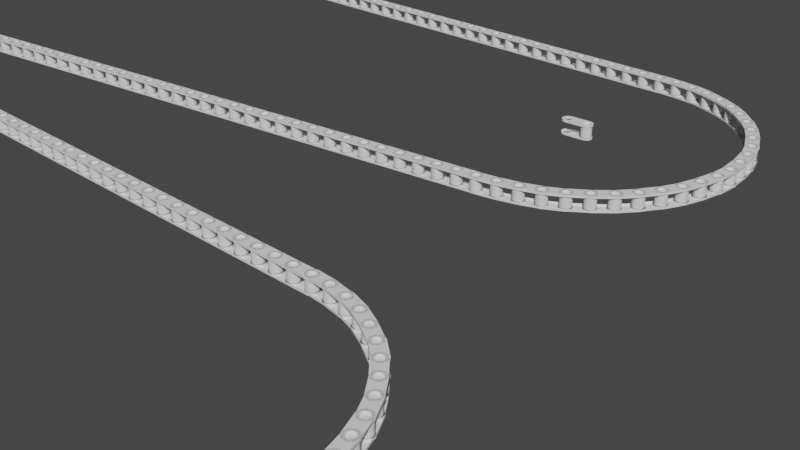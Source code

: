 # Source: Catena_GN.blend  (saved by Blender 3.0.42; exported with 4.5.12 LTS)
import bpy
from mathutils import Matrix  # noqa: F401  (used for matrix-valued properties, if any)

bpy.ops.wm.read_factory_settings(use_empty=True)
scene = bpy.context.scene
scene.name = 'Scene'

# ---- collections
col_collection = bpy.data.collections.new('Collection'); scene.collection.children.link(col_collection)

# ---- node groups
ng_geometry_nodes_001 = bpy.data.node_groups.new('Geometry Nodes.001', 'GeometryNodeTree')
_s = ng_geometry_nodes_001.interface.new_socket(name='Geometry', in_out='OUTPUT', socket_type='NodeSocketGeometry')
_s = ng_geometry_nodes_001.interface.new_socket(name='Geometry', in_out='INPUT', socket_type='NodeSocketGeometry')
_s = ng_geometry_nodes_001.interface.new_socket(name='n1', in_out='INPUT', socket_type='NodeSocketInt')
_s = ng_geometry_nodes_001.interface.new_socket(name='n2', in_out='INPUT', socket_type='NodeSocketInt')
_s = ng_geometry_nodes_001.interface.new_socket(name='Pitch', in_out='INPUT', socket_type='NodeSocketFloat')
ng_geometry_nodes_001.is_modifier = True
# nodes of 'Geometry Nodes.001' reference scene objects; filled in after objects exist
ng_geometry_nodes_002 = bpy.data.node_groups.new('Geometry Nodes.002', 'GeometryNodeTree')
_s = ng_geometry_nodes_002.interface.new_socket(name='Geometry', in_out='OUTPUT', socket_type='NodeSocketGeometry')
_s = ng_geometry_nodes_002.interface.new_socket(name='Geometry', in_out='INPUT', socket_type='NodeSocketGeometry')
_s = ng_geometry_nodes_002.interface.new_socket(name='n1', in_out='INPUT', socket_type='NodeSocketInt')
_s = ng_geometry_nodes_002.interface.new_socket(name='n2', in_out='INPUT', socket_type='NodeSocketInt')
_s = ng_geometry_nodes_002.interface.new_socket(name='Pitch', in_out='INPUT', socket_type='NodeSocketFloat')
ng_geometry_nodes_002.is_modifier = True
# nodes of 'Geometry Nodes.002' reference scene objects; filled in after objects exist

# ---- world
world_world = bpy.data.worlds.new('World'); scene.world = world_world
world_world.use_nodes = True; world_world.node_tree.nodes.clear()
_N = world_world.node_tree.nodes; _L = world_world.node_tree.links
n0 = _N.new('ShaderNodeOutputWorld'); n0.name = 'World Output'; n0.location = (300, 300)
n1 = _N.new('ShaderNodeBackground'); n1.name = 'Background'; n1.location = (10, 300)
n1.inputs[0].default_value = (0.05088, 0.05088, 0.05088, 1.0)
_L.new(n1.outputs[0], n0.inputs[0])
n0.is_active_output = True
world_world.color = (0.05088, 0.05088, 0.05088)
world_world.use_sun_shadow = False
world_world.sun_shadow_jitter_overblur = 0.0

# ---- meshes
me_plane_001 = bpy.data.meshes.new('Plane.001')
me_plane_001.from_pydata([(-1.0, -1.0, 0.0), (1.0, -1.0, 0.0), (-1.0, 1.0, 0.0), (1.0, 1.0, 0.0)], [], [(0, 1, 3, 2)])
_uv = me_plane_001.uv_layers.new(name='UVMap')
_uv.uv.foreach_set('vector', [0.0, 0.0, 1.0, 0.0, 1.0, 1.0, 0.0, 1.0])
me_plane_001.use_remesh_fix_poles = True
me_plane_001.use_remesh_preserve_attributes = False
me_plane_001.update()
me_cylinder = bpy.data.meshes.new('Cylinder')
me_cylinder.from_pydata([(0.005, 0.002734, 0.002734), (0.005533, 0.002682, 0.002734), (0.006046, 0.002526, 0.002734), (0.006519, 0.002273, 0.002734), (0.006933, 0.001933, 0.002734), (0.007273, 0.001519, 0.002734), (0.007526, 0.001046, 0.002734), (0.007682, 0.0005334, 0.002734), (0.007734, -1.195e-10, 0.002734), (0.003104, 0.000736, 0.003734), (0.002995, 0.0003752, 0.003734), (0.002958, 0.0, 0.003734), (0.005613, 0.003082, 0.003734), (0.006202, 0.002903, 0.003734), (0.006746, 0.002612, 0.003734), (0.005, 0.003142, 0.003734), (0.008142, 0.0, 0.003734), (0.008082, 0.000613, 0.003734), (0.007903, 0.001202, 0.003734), (0.007222, 0.002222, 0.003734), (0.007613, 0.001746, 0.003734), (0.005375, 0.001886, 0.003734), (0.005736, 0.001777, 0.003734), (0.006068, 0.001599, 0.003734), (0.002266, 3.26e-11, 0.002734), (0.002318, 0.0005334, 0.002734), (0.002474, 0.001046, 0.002734), (0.002727, 0.001519, 0.002734), (0.003067, 0.001933, 0.002734), (0.003481, 0.002273, 0.002734), (0.003954, 0.002526, 0.002734), (0.004467, 0.002682, 0.002734), (-0.006599, 0.001068, 0.003734), (-0.006777, 0.000736, 0.003734), (-0.006886, 0.0003752, 0.003734), (-0.006923, 3.377e-11, 0.003734), (0.003333, 0.003142, 0.003734), (-0.00494, 0.001929, 0.003734), (-0.005, 0.003142, 0.002734), (6.519e-09, 9.291e-12, 0.003734), (6.519e-09, 0.0003752, 0.003734), (-0.008142, 4.29e-11, 0.002734), (-0.008082, 0.000613, 0.002734), (-0.007903, 0.001202, 0.002734), (-0.007612, 0.001746, 0.002734), (-0.007222, 0.002222, 0.002734), (-0.006746, 0.002612, 0.002734), (-0.006202, 0.002903, 0.002734), (-0.005613, 0.003082, 0.002734), (-0.00636, 0.00136, 0.003734), (-0.006068, 0.001599, 0.003734), (-0.005736, 0.001777, 0.003734), (-0.005375, 0.001886, 0.003734), (0.005, 0.002734, 0.0), (0.005533, 0.002682, 0.0), (0.006046, 0.002526, 0.0), (0.006519, 0.002273, 0.0), (0.006933, 0.001933, 0.0), (0.007273, 0.001519, 0.0), (0.007526, 0.001046, 0.0), (0.007682, 0.0005334, 0.0), (0.007734, -1.195e-10, 0.0), (0.00636, 0.00136, 0.003734), (0.005613, 0.003082, 0.002734), (0.006202, 0.002903, 0.002734), (0.006746, 0.002612, 0.002734), (0.007222, 0.002222, 0.002734), (0.007613, 0.001746, 0.002734), (0.007903, 0.001202, 0.002734), (0.008082, 0.000613, 0.002734), (0.008142, 0.0, 0.002734), (0.005, 0.003142, 0.002734), (0.00494, 0.001929, 0.003734), (0.006923, 0.0, 0.003734), (0.006886, 0.0003752, 0.003734), (0.006777, 0.000736, 0.003734), (0.006599, 0.001068, 0.003734), (0.002266, 3.26e-11, 0.0), (0.002318, 0.0005334, 0.0), (0.002474, 0.001046, 0.0), (0.002727, 0.001519, 0.0), (0.003067, 0.001933, 0.0), (0.003481, 0.002273, 0.0), (0.003954, 0.002526, 0.0), (0.004467, 0.002682, 0.0), (-0.007612, 0.001746, 0.003734), (-0.007222, 0.002222, 0.003734), (-0.007903, 0.001202, 0.003734), (-0.008082, 0.000613, 0.003734), (-0.008142, 4.29e-11, 0.003734), (6.519e-09, 0.000736, 0.003734), (6.519e-09, 0.001068, 0.003734), (0.002778, 0.003142, 0.002734), (6.519e-09, 0.00136, 0.003734), (0.002778, 0.003142, 0.003734), (0.004444, 0.003142, 0.002734), (0.003889, 0.003142, 0.002734), (0.004444, 0.003142, 0.003734), (-0.005, 0.003142, 0.003734), (-0.006746, 0.002612, 0.003734), (-0.006202, 0.002903, 0.003734), (-0.005613, 0.003082, 0.003734), (6.519e-09, 0.003142, 0.002734), (6.519e-09, 0.003142, 0.003734), (0.004506, 0.001886, 0.003734), (-0.002958, 3.393e-12, 0.003734), (-0.002995, 0.0003752, 0.003734), (-0.003104, 0.000736, 0.003734), (-0.003282, 0.001068, 0.003734), (-0.003521, 0.00136, 0.003734), (-0.003812, 0.001599, 0.003734), (-0.004145, 0.001777, 0.003734), (-0.004506, 0.001886, 0.003734), (0.004145, 0.001777, 0.003734), (0.003812, 0.001599, 0.003734), (0.003521, 0.00136, 0.003734), (0.003282, 0.001068, 0.003734), (0.003889, 0.003142, 0.003734), (0.003333, 0.003142, 0.002734), (6.519e-09, 0.003142, 0.003734), (6.519e-09, 0.003142, 0.002734), (-0.003333, 0.003142, 0.003734), (-0.003333, 0.003142, 0.002734), (-0.003889, 0.003142, 0.003734), (-0.004444, 0.003142, 0.003734), (-0.003889, 0.003142, 0.002734), (-0.004444, 0.003142, 0.002734), (-0.002778, 0.003142, 0.003734), (0.005736, 0.001777, 0.002788), (-0.002778, 0.003142, 0.002734), (0.005375, 0.001886, 0.002788), (0.002958, 0.0, 0.002788), (0.002995, 0.0003752, 0.002788), (0.003104, 0.000736, 0.002788), (0.006068, 0.001599, 0.002788), (-0.006599, 0.001068, 0.002788), (-0.006777, 0.000736, 0.002788), (-0.006886, 0.0003752, 0.002788), (-0.006923, 3.377e-11, 0.002788), (-0.00494, 0.001929, 0.002788), (-0.00636, 0.00136, 0.002788), (-0.006068, 0.001599, 0.002788), (-0.005736, 0.001777, 0.002788), (-0.005375, 0.001886, 0.002788), (0.00636, 0.00136, 0.002788), (0.00494, 0.001929, 0.002788), (0.006923, 0.0, 0.002788), (0.006886, 0.0003752, 0.002788), (0.006777, 0.000736, 0.002788), (0.006599, 0.001068, 0.002788), (0.004506, 0.001886, 0.002788), (-0.002958, 3.393e-12, 0.002788), (-0.002995, 0.0003752, 0.002788), (-0.003104, 0.000736, 0.002788), (-0.003282, 0.001068, 0.002788), (-0.003521, 0.00136, 0.002788), (-0.003812, 0.001599, 0.002788), (-0.004145, 0.001777, 0.002788), (-0.004506, 0.001886, 0.002788), (0.004145, 0.001777, 0.002788), (0.003812, 0.001599, 0.002788), (0.003521, 0.00136, 0.002788), (0.003282, 0.001068, 0.002788)], [], [(53, 0, 1, 54), (54, 1, 2, 55), (55, 2, 3, 56), (56, 3, 4, 57), (57, 4, 5, 58), (58, 5, 6, 59), (59, 6, 7, 60), (60, 7, 8, 61), (90, 40, 10, 9), (72, 21, 12, 15), (21, 22, 13, 12), (22, 23, 14, 13), (23, 62, 19, 14), (74, 73, 16, 17), (75, 74, 17, 18), (76, 75, 18, 20), (62, 76, 20, 19), (63, 71, 15, 12), (64, 63, 12, 13), (65, 64, 13, 14), (66, 65, 14, 19), (67, 66, 19, 20), (68, 67, 20, 18), (69, 68, 18, 17), (77, 24, 25, 78), (78, 25, 26, 79), (79, 26, 27, 80), (80, 27, 28, 81), (81, 28, 29, 82), (82, 29, 30, 83), (91, 90, 9, 116), (83, 30, 31, 84), (84, 31, 0, 53), (41, 42, 88, 89), (42, 43, 87, 88), (43, 44, 85, 87), (44, 45, 86, 85), (10, 40, 39, 11), (45, 46, 99, 86), (46, 47, 100, 99), (115, 114, 36, 94), (47, 48, 101, 100), (114, 113, 117, 36), (48, 38, 98, 101), (113, 104, 97, 117), (104, 72, 15, 97), (70, 69, 17, 16), (49, 32, 85, 86), (32, 33, 87, 85), (33, 34, 88, 87), (34, 35, 89, 88), (102, 103, 94, 92), (103, 93, 115, 94), (118, 92, 94, 36), (95, 96, 117, 97), (96, 118, 36, 117), (71, 95, 97, 15), (93, 91, 116, 115), (1, 0, 31, 30, 29, 28, 27, 26, 25, 24, 8, 7, 6, 5, 4, 3, 2), (50, 49, 86, 99), (51, 50, 99, 100), (52, 51, 100, 101), (37, 52, 101, 98), (90, 40, 106, 107), (91, 90, 107, 108), (93, 91, 108, 109), (38, 126, 124, 98), (125, 122, 121, 123), (126, 125, 123, 124), (122, 129, 127, 121), (119, 93, 109, 127), (120, 119, 127, 129), (112, 37, 98, 124), (111, 112, 124, 123), (110, 111, 123, 121), (109, 110, 121, 127), (106, 40, 39, 105), (73, 74, 147, 146), (22, 21, 130, 128), (115, 116, 162, 161), (75, 76, 149, 148), (62, 23, 134, 144), (72, 104, 150, 145), (74, 75, 148, 147), (76, 62, 144, 149), (37, 112, 158, 139), (104, 113, 159, 150), (106, 105, 151, 152), (107, 106, 152, 153), (49, 50, 141, 140), (10, 11, 131, 132), (116, 9, 133, 162), (108, 107, 153, 154), (50, 51, 142, 141), (9, 10, 132, 133), (109, 108, 154, 155), (32, 49, 140, 135), (51, 52, 143, 142), (110, 109, 155, 156), (33, 32, 135, 136), (52, 37, 139, 143), (111, 110, 156, 157), (34, 33, 136, 137), (112, 111, 157, 158), (35, 34, 137, 138), (21, 72, 145, 130), (113, 114, 160, 159), (23, 22, 128, 134), (114, 115, 161, 160)])
_uv = me_cylinder.uv_layers.new(name='UVMap')
_uv.uv.foreach_set('vector', [1.0, 0.75, 1.0, 1.0, 0.9688, 1.0, 0.9688, 0.75, 0.9688, 0.75, 0.9688, 1.0, 0.9375, 1.0, 0.9375, 0.75, 0.9375, 0.75, 0.9375, 1.0, 0.9062, 1.0, 0.9062, 0.75, 0.9062, 0.75, 0.9062, 1.0, 0.875, 1.0, 0.875, 0.75, 0.875, 0.75, 0.875, 1.0, 0.8438, 1.0, 0.8438, 0.75, 0.8438, 0.75, 0.8438, 1.0, 0.8125, 1.0, 0.8125, 0.75, 0.8125, 0.75, 0.8125, 1.0, 0.7812, 1.0, 0.7812, 0.75, 0.7812, 0.75, 0.7812, 1.0, 0.75, 1.0, 0.75, 0.75, 0.0, 0.0, 0.0, 0.0, 0.0, 0.0, 0.0, 0.0, 0.0, 0.0, 0.0, 0.0, 0.0, 0.0, 0.0, 0.0, 0.0, 0.0, 0.0, 0.0, 0.0, 0.0, 0.0, 0.0, 0.0, 0.0, 0.0, 0.0, 0.0, 0.0, 0.0, 0.0, 0.0, 0.0, 0.0, 0.0, 0.0, 0.0, 0.0, 0.0, 0.0, 0.0, 0.0, 0.0, 0.0, 0.0, 0.0, 0.0, 0.0, 0.0, 0.0, 0.0, 0.0, 0.0, 0.0, 0.0, 0.0, 0.0, 0.0, 0.0, 0.0, 0.0, 0.0, 0.0, 0.0, 0.0, 0.0, 0.0, 0.0, 0.0, 0.0, 0.0, 0.0, 0.0, 0.0, 0.0, 0.0, 0.0, 0.0, 0.0, 0.0, 0.0, 0.0, 0.0, 0.0, 0.0, 0.0, 0.0, 0.0, 0.0, 0.0, 0.0, 0.0, 0.0, 0.0, 0.0, 0.0, 0.0, 0.0, 0.0, 0.0, 0.0, 0.0, 0.0, 0.0, 0.0, 0.0, 0.0, 0.0, 0.0, 0.0, 0.0, 0.0, 0.0, 0.0, 0.0, 0.0, 0.0, 0.0, 0.0, 0.0, 0.0, 0.0, 0.0, 0.0, 0.0, 0.0, 0.0, 0.25, 0.75, 0.25, 1.0, 0.2188, 1.0, 0.2188, 0.75, 0.2188, 0.75, 0.2188, 1.0, 0.1875, 1.0, 0.1875, 0.75, 0.1875, 0.75, 0.1875, 1.0, 0.1562, 1.0, 0.1562, 0.75, 0.1562, 0.75, 0.1562, 1.0, 0.125, 1.0, 0.125, 0.75, 0.125, 0.75, 0.125, 1.0, 0.09375, 1.0, 0.09375, 0.75, 0.09375, 0.75, 0.09375, 1.0, 0.0625, 1.0, 0.0625, 0.75, 0.0, 0.0, 0.0, 0.0, 0.0, 0.0, 0.0, 0.0, 0.0625, 0.75, 0.0625, 1.0, 0.03125, 1.0, 0.03125, 0.75, 0.03125, 0.75, 0.03125, 1.0, 0.0, 1.0, 0.0, 0.75, 0.0, 0.0, 0.0, 0.0, 0.0, 0.0, 0.0, 0.0, 0.0, 0.0, 0.0, 0.0, 0.0, 0.0, 0.0, 0.0, 0.0, 0.0, 0.0, 0.0, 0.0, 0.0, 0.0, 0.0, 0.0, 0.0, 0.0, 0.0, 0.0, 0.0, 0.0, 0.0, 0.0, 0.0, 0.0, 0.0, 0.0, 0.0, 0.0, 0.0, 0.0, 0.0, 0.0, 0.0, 0.0, 0.0, 0.0, 0.0, 0.0, 0.0, 0.0, 0.0, 0.0, 0.0, 0.0, 0.0, 0.0, 0.0, 0.0, 0.0, 0.0, 0.0, 0.0, 0.0, 0.0, 0.0, 0.0, 0.0, 0.0, 0.0, 0.0, 0.0, 0.0, 0.0, 0.0, 0.0, 0.0, 0.0, 0.0, 0.0, 0.0, 0.0, 0.0, 0.0, 0.0, 0.0, 0.0, 0.0, 0.0, 0.0, 0.0, 0.0, 0.0, 0.0, 0.0, 0.0, 0.0, 0.0, 0.0, 0.0, 0.0, 0.0, 0.0, 0.0, 0.0, 0.0, 0.0, 0.0, 0.0, 0.0, 0.0, 0.0, 0.0, 0.0, 0.0, 0.0, 0.0, 0.0, 0.0, 0.0, 0.0, 0.0, 0.0, 0.0, 0.0, 0.0, 0.0, 0.0, 0.0, 0.0, 0.0, 0.0, 0.0, 0.0, 0.0, 0.0, 0.0, 0.0, 0.0, 0.0, 0.0, 0.0, 0.0, 0.0, 0.0, 0.0, 0.0, 0.0, 0.0, 0.0, 0.0, 0.0, 0.0, 0.0, 0.0, 0.0, 0.0, 0.0, 0.0, 0.0, 0.0, 0.0, 0.0, 0.0, 0.0, 0.0, 0.0, 0.0, 0.0, 0.0, 0.0, 0.0, 0.0, 0.0, 0.0, 0.0, 0.0, 0.0, 0.0, 0.0, 0.0, 0.0, 0.0, 0.0, 0.0, 0.0, 0.0, 0.0, 0.0, 0.0, 0.0, 0.0, 0.0, 0.0, 0.0, 0.0, 0.0, 0.0, 0.0, 0.0, 0.2968, 0.4854, 0.25, 0.49, 0.2032, 0.4854, 0.1582, 0.4717, 0.1167, 0.4496, 0.08029, 0.4197, 0.05045, 0.3833, 0.02827, 0.3418, 0.01461, 0.2968, 0.01, 0.25, 0.49, 0.25, 0.4854, 0.2968, 0.4717, 0.3418, 0.4496, 0.3833, 0.4197, 0.4197, 0.3833, 0.4496, 0.3418, 0.4717, 0.0, 0.0, 0.0, 0.0, 0.0, 0.0, 0.0, 0.0, 0.0, 0.0, 0.0, 0.0, 0.0, 0.0, 0.0, 0.0, 0.0, 0.0, 0.0, 0.0, 0.0, 0.0, 0.0, 0.0, 0.0, 0.0, 0.0, 0.0, 0.0, 0.0, 0.0, 0.0, 0.0, 0.0, 0.0, 0.0, 0.0, 0.0, 0.0, 0.0, 0.0, 0.0, 0.0, 0.0, 0.0, 0.0, 0.0, 0.0, 0.0, 0.0, 0.0, 0.0, 0.0, 0.0, 0.0, 0.0, 0.0, 0.0, 0.0, 0.0, 0.0, 0.0, 0.0, 0.0, 0.0, 0.0, 0.0, 0.0, 0.0, 0.0, 0.0, 0.0, 0.0, 0.0, 0.0, 0.0, 0.0, 0.0, 0.0, 0.0, 0.0, 0.0, 0.0, 0.0, 0.0, 0.0, 0.0, 0.0, 0.0, 0.0, 0.0, 0.0, 0.0, 0.0, 0.0, 0.0, 0.0, 0.0, 0.0, 0.0, 0.0, 0.0, 0.0, 0.0, 0.0, 0.0, 0.0, 0.0, 0.0, 0.0, 0.0, 0.0, 0.0, 0.0, 0.0, 0.0, 0.0, 0.0, 0.0, 0.0, 0.0, 0.0, 0.0, 0.0, 0.0, 0.0, 0.0, 0.0, 0.0, 0.0, 0.0, 0.0, 0.0, 0.0, 0.0, 0.0, 0.0, 0.0, 0.0, 0.0, 0.0, 0.0, 0.0, 0.0, 0.0, 0.0, 0.0, 0.0, 0.0, 0.0, 0.0, 0.0, 0.0, 0.0, 0.0, 0.0, 0.0, 0.0, 0.0, 0.0, 0.0, 0.0, 0.0, 0.0, 0.0, 0.0, 0.0, 0.0, 0.0, 0.0, 0.0, 0.0, 0.0, 0.0, 0.0, 0.0, 0.0, 0.0, 0.0, 0.0, 0.0, 0.0, 0.0, 0.0, 0.0, 0.0, 0.0, 0.0, 0.0, 0.0, 0.0, 0.0, 0.0, 0.0, 0.0, 0.0, 0.0, 0.0, 0.0, 0.0, 0.0, 0.0, 0.0, 0.0, 0.0, 0.0, 0.0, 0.0, 0.0, 0.0, 0.0, 0.0, 0.0, 0.0, 0.0, 0.0, 0.0, 0.0, 0.0, 0.0, 0.0, 0.0, 0.0, 0.0, 0.0, 0.0, 0.0, 0.0, 0.0, 0.0, 0.0, 0.0, 0.0, 0.0, 0.0, 0.0, 0.0, 0.0, 0.0, 0.0, 0.0, 0.0, 0.0, 0.0, 0.0, 0.0, 0.0, 0.0, 0.0, 0.0, 0.0, 0.0, 0.0, 0.0, 0.0, 0.0, 0.0, 0.0, 0.0, 0.0, 0.0, 0.0, 0.0, 0.0, 0.0, 0.0, 0.0, 0.0, 0.0, 0.0, 0.0, 0.0, 0.0, 0.0, 0.0, 0.0, 0.0, 0.0, 0.0, 0.0, 0.0, 0.0, 0.0, 0.0, 0.0, 0.0, 0.0, 0.0, 0.0, 0.0, 0.0, 0.0, 0.0, 0.0, 0.0, 0.0, 0.0, 0.0, 0.0, 0.0, 0.0, 0.0, 0.0, 0.0, 0.0, 0.0, 0.0, 0.0, 0.0, 0.0, 0.0, 0.0, 0.0, 0.0, 0.0, 0.0, 0.0, 0.0, 0.0, 0.0, 0.0, 0.0, 0.0, 0.0, 0.0, 0.0, 0.0, 0.0, 0.0, 0.0, 0.0, 0.0, 0.0, 0.0, 0.0, 0.0, 0.0, 0.0, 0.0, 0.0, 0.0, 0.0, 0.0, 0.0, 0.0, 0.0, 0.0, 0.0, 0.0, 0.0, 0.0, 0.0, 0.0, 0.0, 0.0, 0.0, 0.0, 0.0, 0.0, 0.0, 0.0, 0.0, 0.0, 0.0, 0.0, 0.0, 0.0, 0.0, 0.0, 0.0, 0.0, 0.0, 0.0, 0.0, 0.0, 0.0, 0.0, 0.0, 0.0, 0.0, 0.0, 0.0, 0.0, 0.0, 0.0, 0.0, 0.0, 0.0, 0.0, 0.0, 0.0, 0.0, 0.0, 0.0, 0.0, 0.0, 0.0, 0.0, 0.0, 0.0])
me_cylinder.use_remesh_fix_poles = True
me_cylinder.use_remesh_preserve_attributes = False
me_cylinder.update()
me_plane_002 = bpy.data.meshes.new('Plane.002')
me_plane_002.from_pydata([(-1.0, -1.0, 0.0), (1.0, -1.0, 0.0), (-1.0, 1.0, 0.0), (1.0, 1.0, 0.0)], [], [(0, 1, 3, 2)])
_uv = me_plane_002.uv_layers.new(name='UVMap')
_uv.uv.foreach_set('vector', [0.0, 0.0, 1.0, 0.0, 1.0, 1.0, 0.0, 1.0])
me_plane_002.use_remesh_fix_poles = True
me_plane_002.use_remesh_preserve_attributes = False
me_plane_002.update()

# ---- objects
ob_animated_by_keyframes__speed_is_fine = bpy.data.objects.new('Animated By Keyframes (speed is fine)', me_plane_001)
ob_pitch_0_01 = bpy.data.objects.new('Pitch 0.01', me_cylinder)
ob_animated_by_driver__speed_is_not_costant = bpy.data.objects.new('Animated by driver (speed is not costant)', me_plane_002)
_N = ng_geometry_nodes_001.nodes; _L = ng_geometry_nodes_001.links
n0 = _N.new('GeometryNodeInstanceOnPoints'); n0.name = 'Instance on Points.002'; n0.location = (1253, 851)
n1 = _N.new('NodeGroupOutput'); n1.name = 'Group Output'; n1.location = (1645, 820)
n2 = _N.new('GeometryNodeObjectInfo'); n2.name = 'Object Info.002'; n2.location = (593, 734)
n2.inputs[0].default_value = ob_pitch_0_01
n3 = _N.new('FunctionNodeAlignEulerToVector'); n3.name = 'Align Euler to Vector.002'; n3.location = (1021, 620)
n3.axis = 'Y'
n3.pivot_axis = 'Z'
n4 = _N.new('GeometryNodeInputNormal'); n4.name = 'Normal.002'; n4.location = (733, 500)
n4.legacy_corner_normals = True
n5 = _N.new('GeometryNodeResampleCurve'); n5.name = 'Resample Curve'; n5.location = (998, 906)
n5.keep_last_segment = False
n6 = _N.new('ShaderNodeMath'); n6.name = 'Math.005'; n6.location = (720, 1032)
n6.operation = 'DIVIDE'
n7 = _N.new('GeometryNodeCurveLength'); n7.name = 'Curve Length'; n7.location = (444, 1038)
n8 = _N.new('GeometryNodeSetPosition'); n8.name = 'Set Position'; n8.location = (133, 944)
n8.inputs[3].default_value = (-0.35, 0.0, 0.0)
n9 = _N.new('ShaderNodeVectorMath'); n9.name = 'Vector Math'; n9.location = (-153, 703)
n9.operation = 'SCALE'
n10 = _N.new('ShaderNodeSeparateXYZ'); n10.name = 'Separate XYZ.001'; n10.location = (-462, 848)
n11 = _N.new('FunctionNodeCompare'); n11.name = 'Compare Floats.002'; n11.location = (-303, 864)
n11.operation = 'LESS_EQUAL'
n12 = _N.new('GeometryNodeInputPosition'); n12.name = 'Position.001'; n12.location = (-706, 752)
n13 = _N.new('ShaderNodeMath'); n13.name = 'Math.004'; n13.location = (-539, 628)
n13.operation = 'DIVIDE'
n14 = _N.new('GeometryNodeCurvePrimitiveCircle'); n14.name = 'Curve Circle.002'; n14.location = (-1157, 932)
n14.inputs[4].default_value = 0.08
n15 = _N.new('GeometryNodeTransform'); n15.name = 'Transform.001'; n15.location = (-907, 1004)
n15.inputs[2].default_value = (0.0, 0.0, 4.769)
n16 = _N.new('NodeGroupInput'); n16.name = 'Group Input'; n16.location = (-1536, 613)
_L.new(n14.outputs[0], n15.inputs[0])
_L.new(n12.outputs[0], n10.inputs[0])
_L.new(n10.outputs[0], n11.inputs[0])
_L.new(n11.outputs[0], n8.inputs[1])
_L.new(n15.outputs[0], n8.inputs[0])
_L.new(n8.outputs[0], n5.inputs[0])
_L.new(n12.outputs[0], n9.inputs[0])
_L.new(n9.outputs[0], n8.inputs[2])
_L.new(n4.outputs[0], n3.inputs[2])
_L.new(n2.outputs[2], n3.inputs[0])
_L.new(n5.outputs[0], n0.inputs[0])
_L.new(n2.outputs[4], n0.inputs[2])
_L.new(n3.outputs[0], n0.inputs[5])
_L.new(n0.outputs[0], n1.inputs[0])
_L.new(n16.outputs[2], n13.inputs[0])
_L.new(n13.outputs[0], n9.inputs[3])
_L.new(n16.outputs[1], n13.inputs[1])
_L.new(n8.outputs[0], n7.inputs[0])
_L.new(n7.outputs[0], n6.inputs[0])
_L.new(n6.outputs[0], n5.inputs[2])
_L.new(n16.outputs[3], n6.inputs[1])
n1.is_active_output = True
_N = ng_geometry_nodes_002.nodes; _L = ng_geometry_nodes_002.links
n0 = _N.new('GeometryNodeInstanceOnPoints'); n0.name = 'Instance on Points.002'; n0.location = (1253, 851)
n1 = _N.new('NodeGroupOutput'); n1.name = 'Group Output'; n1.location = (1645, 820)
n2 = _N.new('GeometryNodeObjectInfo'); n2.name = 'Object Info.002'; n2.location = (593, 734)
n2.inputs[0].default_value = ob_pitch_0_01
n3 = _N.new('FunctionNodeAlignEulerToVector'); n3.name = 'Align Euler to Vector.002'; n3.location = (1021, 620)
n3.axis = 'Y'
n3.pivot_axis = 'Z'
n4 = _N.new('GeometryNodeInputNormal'); n4.name = 'Normal.002'; n4.location = (733, 500)
n4.legacy_corner_normals = True
n5 = _N.new('GeometryNodeResampleCurve'); n5.name = 'Resample Curve'; n5.location = (998, 906)
n5.keep_last_segment = False
n6 = _N.new('ShaderNodeMath'); n6.name = 'Math.005'; n6.location = (720, 1032)
n6.operation = 'DIVIDE'
n7 = _N.new('GeometryNodeCurveLength'); n7.name = 'Curve Length'; n7.location = (444, 1038)
n8 = _N.new('GeometryNodeSetPosition'); n8.name = 'Set Position'; n8.location = (133, 944)
n8.inputs[3].default_value = (-0.35, 0.0, 0.0)
n9 = _N.new('ShaderNodeVectorMath'); n9.name = 'Vector Math'; n9.location = (-153, 703)
n9.operation = 'SCALE'
n10 = _N.new('ShaderNodeSeparateXYZ'); n10.name = 'Separate XYZ.001'; n10.location = (-462, 848)
n11 = _N.new('FunctionNodeCompare'); n11.name = 'Compare Floats.002'; n11.location = (-303, 864)
n11.operation = 'LESS_EQUAL'
n12 = _N.new('GeometryNodeInputPosition'); n12.name = 'Position.001'; n12.location = (-706, 752)
n13 = _N.new('ShaderNodeMath'); n13.name = 'Math.004'; n13.location = (-539, 628)
n13.operation = 'DIVIDE'
n14 = _N.new('GeometryNodeCurvePrimitiveCircle'); n14.name = 'Curve Circle.002'; n14.location = (-1157, 932)
n14.inputs[4].default_value = 0.08
n15 = _N.new('GeometryNodeTransform'); n15.name = 'Transform.001'; n15.location = (-907, 1004)
n15.inputs[2].default_value = (0.0, 0.0, 0.82)
n16 = _N.new('NodeGroupInput'); n16.name = 'Group Input'; n16.location = (-1536, 613)
_L.new(n14.outputs[0], n15.inputs[0])
_L.new(n12.outputs[0], n10.inputs[0])
_L.new(n10.outputs[0], n11.inputs[0])
_L.new(n11.outputs[0], n8.inputs[1])
_L.new(n15.outputs[0], n8.inputs[0])
_L.new(n8.outputs[0], n5.inputs[0])
_L.new(n12.outputs[0], n9.inputs[0])
_L.new(n9.outputs[0], n8.inputs[2])
_L.new(n4.outputs[0], n3.inputs[2])
_L.new(n2.outputs[2], n3.inputs[0])
_L.new(n5.outputs[0], n0.inputs[0])
_L.new(n2.outputs[4], n0.inputs[2])
_L.new(n3.outputs[0], n0.inputs[5])
_L.new(n0.outputs[0], n1.inputs[0])
_L.new(n16.outputs[2], n13.inputs[0])
_L.new(n13.outputs[0], n9.inputs[3])
_L.new(n16.outputs[1], n13.inputs[1])
_L.new(n8.outputs[0], n7.inputs[0])
_L.new(n7.outputs[0], n6.inputs[0])
_L.new(n6.outputs[0], n5.inputs[2])
_L.new(n16.outputs[3], n6.inputs[1])
n1.is_active_output = True

# ---- transforms, parenting, visibility, modifiers, constraints
ob_animated_by_keyframes__speed_is_fine.location = (0.0, 0.0, 0.0)
_m = ob_animated_by_keyframes__speed_is_fine.modifiers.new('GeometryNodes', 'NODES')
_m.node_group = ng_geometry_nodes_001
_gi = [s.identifier for s in ng_geometry_nodes_001.interface.items_tree if s.item_type == 'SOCKET' and s.in_out == 'INPUT']
_m[_gi[1]] = 119  # n1
_m[_gi[2]] = 157  # n2
_m[_gi[3]] = 0.01  # Pitch
ob_pitch_0_01.location = (0.0, 0.0, 0.0)
_m = ob_pitch_0_01.modifiers.new('Mirror', 'MIRROR')
_m.use_axis = (False, True, True)
ob_animated_by_driver__speed_is_not_costant.location = (0.0, -0.2657, 0.0)
_m = ob_animated_by_driver__speed_is_not_costant.modifiers.new('GeometryNodes', 'NODES')
_m.node_group = ng_geometry_nodes_002
_gi = [s.identifier for s in ng_geometry_nodes_002.interface.items_tree if s.item_type == 'SOCKET' and s.in_out == 'INPUT']
_m[_gi[1]] = 119  # n1
_m[_gi[2]] = 157  # n2
_m[_gi[3]] = 0.01  # Pitch

# ---- collection membership
col_collection.objects.link(ob_animated_by_keyframes__speed_is_fine)
col_collection.objects.link(ob_pitch_0_01)
col_collection.objects.link(ob_animated_by_driver__speed_is_not_costant)

# ---- scene / render settings (as saved in the file)
scene.frame_start = 1; scene.frame_end = 250; scene.frame_set(41)
scene.render.engine = 'BLENDER_EEVEE_NEXT'
scene.cycles.sampling_pattern = 'TABULATED_SOBOL'
scene.cycles.use_light_tree = False
scene.view_settings.view_transform = 'Filmic'
bpy.context.view_layer.update()

# ---- added for rendering (the .blend has no active camera and no usable light): camera, sun
cam_auto = bpy.data.cameras.new('AutoCamera')
cam_auto.lens = 50.0
cam_auto.sensor_width = 36.0
cam_auto.clip_end = 1000.0
ob_auto_camera = bpy.data.objects.new('AutoCamera', cam_auto)
scene.collection.objects.link(ob_auto_camera)
ob_auto_camera.location = (0.249295, -0.430435, 0.199436)
ob_auto_camera.rotation_euler = (1.09748, -7.21219e-08, 0.694738)
scene.camera = ob_auto_camera
light_auto_sun = bpy.data.lights.new('AutoSun', 'SUN')
light_auto_sun.energy = 3.0
light_auto_sun.angle = 0.0523599
ob_auto_sun = bpy.data.objects.new('AutoSun', light_auto_sun)
scene.collection.objects.link(ob_auto_sun)
ob_auto_sun.rotation_euler = (0.872665, 0.174533, 0.523599)
bpy.context.view_layer.update()
